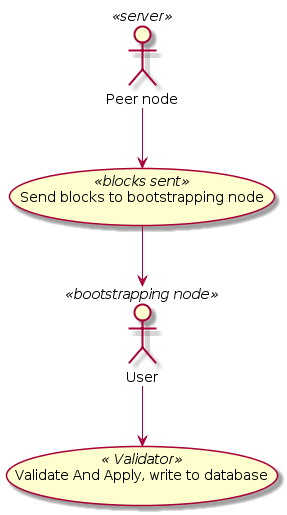

The diagram above was rendered by PlantUML. Its source (embedded in the PNG):
@startuml
User << bootstrapping node >>
:Peer node: as ValidateAndApply << server >>
(Validate And Apply, write to database) as (Use) <<  Validator >>
(Send blocks to bootstrapping node) as (Respond) << blocks sent >>
User --> (Use)

ValidateAndApply --> (Respond)
Respond --> (User)
@enduml